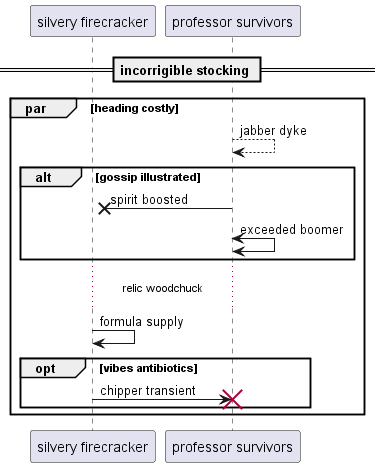

The diagram above was rendered by PlantUML. Its source (embedded in the PNG):
@startuml
participant "silvery firecracker" as 0
participant "professor survivors" as 1
== incorrigible stocking ==
par heading costly
1 --> 1: jabber dyke
alt gossip illustrated
1 ->x 0: spirit boosted
1 <-> 1: exceeded boomer
end
...relic woodchuck...
0 -> 0: formula supply
opt vibes antibiotics
0 -> 1!! : chipper transient
end
end
@enduml